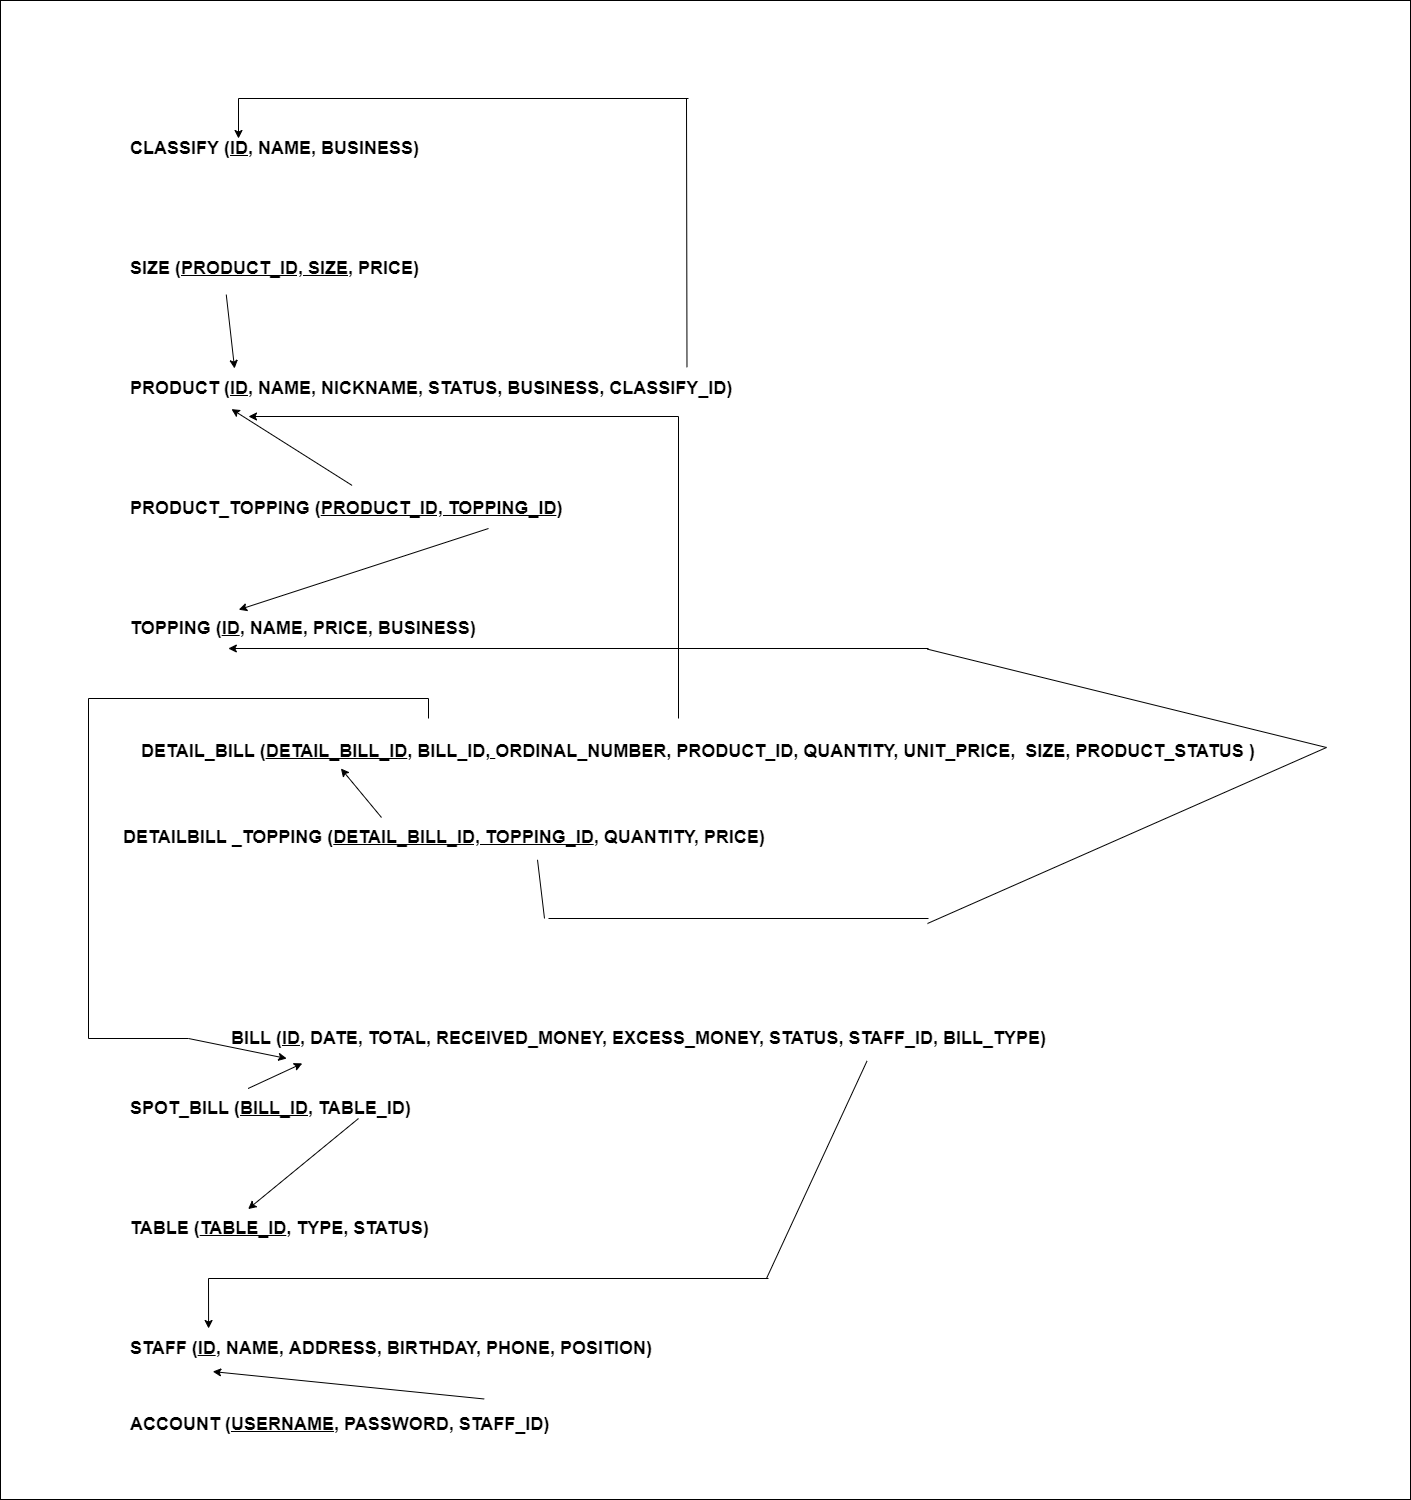

The diagram above was exported from draw.io. Its source (the exported page's mxGraphModel, read from the mxfile embedded in the PNG):
<mxGraphModel dx="2687" dy="765" grid="0" gridSize="10" guides="1" tooltips="1" connect="1" arrows="1" fold="1" page="0" pageScale="1" pageWidth="850" pageHeight="1100" math="0" shadow="0">
  <root>
    <mxCell id="0" />
    <mxCell id="1" parent="0" />
    <mxCell id="BX-Ci8j_CmQsx0mJvz5g-1" value="" style="rounded=0;whiteSpace=wrap;html=1;" vertex="1" parent="1">
      <mxGeometry x="-638" y="752" width="1410" height="1499" as="geometry" />
    </mxCell>
    <mxCell id="aRT50LWoGQeh7JBk3BLM-271" value="&lt;font style=&quot;font-size: 18px&quot;&gt;CLASSIFY (&lt;u&gt;ID&lt;/u&gt;, NAME, BUSINESS)&lt;/font&gt;" style="text;html=1;strokeColor=none;fillColor=none;align=left;verticalAlign=middle;whiteSpace=wrap;rounded=0;fontStyle=1" parent="1" vertex="1">
      <mxGeometry x="-510" y="880" width="430" height="40" as="geometry" />
    </mxCell>
    <mxCell id="aRT50LWoGQeh7JBk3BLM-272" value="&lt;span style=&quot;font-size: 18px&quot;&gt;PRODUCT (&lt;u&gt;ID&lt;/u&gt;, NAME, NICKNAME, STATUS, BUSINESS, CLASSIFY_ID)&lt;/span&gt;" style="text;html=1;strokeColor=none;fillColor=none;align=left;verticalAlign=middle;whiteSpace=wrap;rounded=0;fontStyle=1" parent="1" vertex="1">
      <mxGeometry x="-510" y="1120" width="1040" height="40" as="geometry" />
    </mxCell>
    <mxCell id="aRT50LWoGQeh7JBk3BLM-273" value="&lt;span style=&quot;font-size: 18px&quot;&gt;SIZE (&lt;u&gt;PRODUCT_ID, SIZE&lt;/u&gt;, PRICE)&lt;/span&gt;" style="text;html=1;strokeColor=none;fillColor=none;align=left;verticalAlign=middle;whiteSpace=wrap;rounded=0;fontStyle=1" parent="1" vertex="1">
      <mxGeometry x="-510" y="1000" width="1040" height="40" as="geometry" />
    </mxCell>
    <mxCell id="aRT50LWoGQeh7JBk3BLM-274" value="&lt;span style=&quot;font-size: 18px&quot;&gt;TOPPING (&lt;u&gt;ID&lt;/u&gt;, NAME, PRICE, BUSINESS)&lt;/span&gt;" style="text;html=1;strokeColor=none;fillColor=none;align=left;verticalAlign=middle;whiteSpace=wrap;rounded=0;fontStyle=1" parent="1" vertex="1">
      <mxGeometry x="-510" y="1360" width="1040" height="40" as="geometry" />
    </mxCell>
    <mxCell id="aRT50LWoGQeh7JBk3BLM-275" value="&lt;span style=&quot;font-size: 18px&quot;&gt;PRODUCT_TOPPING (&lt;u&gt;PRODUCT_ID, TOPPING_ID&lt;/u&gt;)&lt;/span&gt;" style="text;html=1;strokeColor=none;fillColor=none;align=left;verticalAlign=middle;whiteSpace=wrap;rounded=0;fontStyle=1" parent="1" vertex="1">
      <mxGeometry x="-510" y="1240" width="1040" height="40" as="geometry" />
    </mxCell>
    <mxCell id="aRT50LWoGQeh7JBk3BLM-276" value="&lt;span style=&quot;font-size: 18px&quot;&gt;DETAIL_BILL (&lt;u&gt;DETAIL_BILL_ID&lt;/u&gt;, BILL_ID&lt;u&gt;,&amp;nbsp;&lt;/u&gt;&lt;/span&gt;&lt;span style=&quot;font-size: 18px&quot;&gt;ORDINAL_NUMBER&lt;/span&gt;&lt;span style=&quot;font-size: 18px&quot;&gt;, PRODUCT_ID, QUANTITY, UNIT_PRICE,&amp;nbsp; SIZE, PRODUCT_STATUS )&lt;/span&gt;" style="text;html=1;strokeColor=none;fillColor=none;align=left;verticalAlign=middle;whiteSpace=wrap;rounded=0;fontStyle=1" parent="1" vertex="1">
      <mxGeometry x="-499" y="1483" width="1200" height="40" as="geometry" />
    </mxCell>
    <mxCell id="aRT50LWoGQeh7JBk3BLM-277" value="&lt;span style=&quot;font-size: 18px&quot;&gt;DETAILBILL _TOPPING (&lt;u&gt;DETAIL_BILL_ID,&amp;nbsp;TOPPING_ID&lt;/u&gt;, QUANTITY, PRICE)&lt;/span&gt;" style="text;html=1;strokeColor=none;fillColor=none;align=left;verticalAlign=middle;whiteSpace=wrap;rounded=0;fontStyle=1" parent="1" vertex="1">
      <mxGeometry x="-517" y="1569" width="1040" height="40" as="geometry" />
    </mxCell>
    <mxCell id="aRT50LWoGQeh7JBk3BLM-278" value="&lt;span style=&quot;font-size: 18px&quot;&gt;BILL (&lt;u&gt;ID&lt;/u&gt;, DATE, TOTAL, RECEIVED_MONEY, EXCESS_MONEY, STATUS, STAFF_ID, BILL_TYPE)&lt;/span&gt;&lt;span style=&quot;color: rgba(0 , 0 , 0 , 0) ; font-family: monospace ; font-size: 0px&quot;&gt;%3CmxGraphModel%3E%3Croot%3E%3CmxCell%20id%3D%220%22%2F%3E%3CmxCell%20id%3D%221%22%20parent%3D%220%22%2F%3E%3CmxCell%20id%3D%222%22%20value%3D%22%26lt%3Bspan%20style%3D%26quot%3Bfont-size%3A%2018px%26quot%3B%26gt%3BDETAILBILL%20_TOPPING%20(BILL_ID%2C%20ORDINAL_NUMBER%2C%20TOPPING_ID)%26lt%3B%2Fspan%26gt%3B%22%20style%3D%22text%3Bhtml%3D1%3BstrokeColor%3Dnone%3BfillColor%3Dnone%3Balign%3Dleft%3BverticalAlign%3Dmiddle%3BwhiteSpace%3Dwrap%3Brounded%3D0%3B%22%20vertex%3D%221%22%20parent%3D%221%22%3E%3CmxGeometry%20y%3D%221850%22%20width%3D%221040%22%20height%3D%2240%22%20as%3D%22geometry%22%2F%3E%3C%2FmxCell%3E%3C%2Froot%3E%3C%2FmxGraphModel%3E&lt;/span&gt;" style="text;html=1;strokeColor=none;fillColor=none;align=left;verticalAlign=middle;whiteSpace=wrap;rounded=0;fontStyle=1" parent="1" vertex="1">
      <mxGeometry x="-409" y="1770" width="1040" height="40" as="geometry" />
    </mxCell>
    <mxCell id="aRT50LWoGQeh7JBk3BLM-279" value="&lt;span style=&quot;font-size: 18px&quot;&gt;SPOT_BILL (&lt;u&gt;BILL_ID&lt;/u&gt;, TABLE_ID)&lt;/span&gt;" style="text;html=1;strokeColor=none;fillColor=none;align=left;verticalAlign=middle;whiteSpace=wrap;rounded=0;fontStyle=1" parent="1" vertex="1">
      <mxGeometry x="-510" y="1840" width="1040" height="40" as="geometry" />
    </mxCell>
    <mxCell id="aRT50LWoGQeh7JBk3BLM-280" value="&lt;span style=&quot;font-size: 18px&quot;&gt;TABLE (&lt;u&gt;TABLE_ID&lt;/u&gt;, TYPE, STATUS)&lt;/span&gt;" style="text;html=1;strokeColor=none;fillColor=none;align=left;verticalAlign=middle;whiteSpace=wrap;rounded=0;fontStyle=1" parent="1" vertex="1">
      <mxGeometry x="-510" y="1960" width="1040" height="40" as="geometry" />
    </mxCell>
    <mxCell id="aRT50LWoGQeh7JBk3BLM-281" value="&lt;span style=&quot;font-size: 18px&quot;&gt;STAFF (&lt;u&gt;ID&lt;/u&gt;, NAME, ADDRESS, BIRTHDAY, PHONE, POSITION)&lt;/span&gt;" style="text;html=1;strokeColor=none;fillColor=none;align=left;verticalAlign=middle;whiteSpace=wrap;rounded=0;fontStyle=1" parent="1" vertex="1">
      <mxGeometry x="-510" y="2080" width="1040" height="40" as="geometry" />
    </mxCell>
    <mxCell id="aRT50LWoGQeh7JBk3BLM-282" value="&lt;span style=&quot;font-size: 18px&quot;&gt;ACCOUNT (&lt;u&gt;USERNAME&lt;/u&gt;, PASSWORD, STAFF_ID)&lt;/span&gt;" style="text;html=1;strokeColor=none;fillColor=none;align=left;verticalAlign=middle;whiteSpace=wrap;rounded=0;fontStyle=1" parent="1" vertex="1">
      <mxGeometry x="-510" y="2156" width="1040" height="40" as="geometry" />
    </mxCell>
    <mxCell id="aRT50LWoGQeh7JBk3BLM-283" value="" style="endArrow=none;html=1;rounded=0;fontSize=18;exitX=0.537;exitY=-0.031;exitDx=0;exitDy=0;exitPerimeter=0;" parent="1" source="aRT50LWoGQeh7JBk3BLM-272" edge="1">
      <mxGeometry width="50" height="50" relative="1" as="geometry">
        <mxPoint x="-200" y="920" as="sourcePoint" />
        <mxPoint x="48" y="850" as="targetPoint" />
      </mxGeometry>
    </mxCell>
    <mxCell id="aRT50LWoGQeh7JBk3BLM-284" value="" style="endArrow=none;html=1;rounded=0;fontSize=18;" parent="1" edge="1">
      <mxGeometry width="50" height="50" relative="1" as="geometry">
        <mxPoint x="-400" y="850" as="sourcePoint" />
        <mxPoint x="50" y="850" as="targetPoint" />
      </mxGeometry>
    </mxCell>
    <mxCell id="aRT50LWoGQeh7JBk3BLM-285" value="" style="endArrow=classic;html=1;rounded=0;fontSize=18;" parent="1" edge="1">
      <mxGeometry width="50" height="50" relative="1" as="geometry">
        <mxPoint x="-400" y="850" as="sourcePoint" />
        <mxPoint x="-400" y="890" as="targetPoint" />
      </mxGeometry>
    </mxCell>
    <mxCell id="aRT50LWoGQeh7JBk3BLM-286" value="" style="endArrow=classic;html=1;rounded=0;fontSize=18;exitX=0.094;exitY=1.154;exitDx=0;exitDy=0;exitPerimeter=0;entryX=0.102;entryY=0;entryDx=0;entryDy=0;entryPerimeter=0;" parent="1" source="aRT50LWoGQeh7JBk3BLM-273" target="aRT50LWoGQeh7JBk3BLM-272" edge="1">
      <mxGeometry width="50" height="50" relative="1" as="geometry">
        <mxPoint x="-200" y="1070" as="sourcePoint" />
        <mxPoint x="-270" y="1070" as="targetPoint" />
      </mxGeometry>
    </mxCell>
    <mxCell id="aRT50LWoGQeh7JBk3BLM-287" value="" style="endArrow=classic;html=1;rounded=0;fontSize=18;entryX=0.099;entryY=1.015;entryDx=0;entryDy=0;entryPerimeter=0;exitX=0.215;exitY=-0.077;exitDx=0;exitDy=0;exitPerimeter=0;" parent="1" source="aRT50LWoGQeh7JBk3BLM-275" target="aRT50LWoGQeh7JBk3BLM-272" edge="1">
      <mxGeometry width="50" height="50" relative="1" as="geometry">
        <mxPoint x="-450" y="1210" as="sourcePoint" />
        <mxPoint x="-150" y="1020" as="targetPoint" />
      </mxGeometry>
    </mxCell>
    <mxCell id="aRT50LWoGQeh7JBk3BLM-288" value="" style="endArrow=classic;html=1;rounded=0;fontSize=18;entryX=0.106;entryY=0.031;entryDx=0;entryDy=0;entryPerimeter=0;" parent="1" target="aRT50LWoGQeh7JBk3BLM-274" edge="1">
      <mxGeometry width="50" height="50" relative="1" as="geometry">
        <mxPoint x="-150" y="1280" as="sourcePoint" />
        <mxPoint x="-150" y="1180" as="targetPoint" />
      </mxGeometry>
    </mxCell>
    <mxCell id="aRT50LWoGQeh7JBk3BLM-289" value="" style="endArrow=none;html=1;rounded=0;fontSize=18;" parent="1" edge="1">
      <mxGeometry width="50" height="50" relative="1" as="geometry">
        <mxPoint x="40" y="1470" as="sourcePoint" />
        <mxPoint x="40" y="1168" as="targetPoint" />
      </mxGeometry>
    </mxCell>
    <mxCell id="aRT50LWoGQeh7JBk3BLM-290" value="" style="endArrow=classic;html=1;rounded=0;fontSize=18;" parent="1" edge="1">
      <mxGeometry width="50" height="50" relative="1" as="geometry">
        <mxPoint x="40" y="1168" as="sourcePoint" />
        <mxPoint x="-390" y="1168" as="targetPoint" />
      </mxGeometry>
    </mxCell>
    <mxCell id="aRT50LWoGQeh7JBk3BLM-291" value="" style="endArrow=none;html=1;rounded=0;fontSize=18;" parent="1" edge="1">
      <mxGeometry width="50" height="50" relative="1" as="geometry">
        <mxPoint x="-550" y="1450" as="sourcePoint" />
        <mxPoint x="-210" y="1450" as="targetPoint" />
      </mxGeometry>
    </mxCell>
    <mxCell id="aRT50LWoGQeh7JBk3BLM-292" value="" style="endArrow=none;html=1;rounded=0;fontSize=18;" parent="1" edge="1">
      <mxGeometry width="50" height="50" relative="1" as="geometry">
        <mxPoint x="-550" y="1790" as="sourcePoint" />
        <mxPoint x="-550" y="1450" as="targetPoint" />
      </mxGeometry>
    </mxCell>
    <mxCell id="aRT50LWoGQeh7JBk3BLM-293" value="" style="endArrow=none;html=1;rounded=0;fontSize=18;" parent="1" edge="1">
      <mxGeometry width="50" height="50" relative="1" as="geometry">
        <mxPoint x="-550" y="1790" as="sourcePoint" />
        <mxPoint x="-450" y="1790" as="targetPoint" />
      </mxGeometry>
    </mxCell>
    <mxCell id="aRT50LWoGQeh7JBk3BLM-294" value="" style="endArrow=classic;html=1;rounded=0;fontSize=18;entryX=0.055;entryY=1;entryDx=0;entryDy=0;entryPerimeter=0;" parent="1" target="aRT50LWoGQeh7JBk3BLM-278" edge="1">
      <mxGeometry width="50" height="50" relative="1" as="geometry">
        <mxPoint x="-450" y="1790" as="sourcePoint" />
        <mxPoint x="-150" y="1640" as="targetPoint" />
      </mxGeometry>
    </mxCell>
    <mxCell id="aRT50LWoGQeh7JBk3BLM-295" value="" style="endArrow=classic;html=1;rounded=0;fontSize=18;exitX=0.115;exitY=0;exitDx=0;exitDy=0;exitPerimeter=0;entryX=0.07;entryY=1.123;entryDx=0;entryDy=0;entryPerimeter=0;" parent="1" source="aRT50LWoGQeh7JBk3BLM-279" target="aRT50LWoGQeh7JBk3BLM-278" edge="1">
      <mxGeometry width="50" height="50" relative="1" as="geometry">
        <mxPoint x="-200" y="1690" as="sourcePoint" />
        <mxPoint x="-150" y="1640" as="targetPoint" />
      </mxGeometry>
    </mxCell>
    <mxCell id="aRT50LWoGQeh7JBk3BLM-296" value="" style="endArrow=none;html=1;rounded=0;fontSize=18;" parent="1" edge="1">
      <mxGeometry width="50" height="50" relative="1" as="geometry">
        <mxPoint x="-90" y="1670" as="sourcePoint" />
        <mxPoint x="290" y="1670" as="targetPoint" />
      </mxGeometry>
    </mxCell>
    <mxCell id="aRT50LWoGQeh7JBk3BLM-297" value="" style="endArrow=none;html=1;rounded=0;fontSize=18;entryX=0.768;entryY=1.015;entryDx=0;entryDy=0;entryPerimeter=0;" parent="1" target="aRT50LWoGQeh7JBk3BLM-274" edge="1">
      <mxGeometry width="50" height="50" relative="1" as="geometry">
        <mxPoint x="289" y="1675" as="sourcePoint" />
        <mxPoint x="290" y="1410" as="targetPoint" />
        <Array as="points">
          <mxPoint x="688" y="1499" />
        </Array>
      </mxGeometry>
    </mxCell>
    <mxCell id="aRT50LWoGQeh7JBk3BLM-298" value="" style="endArrow=none;html=1;rounded=0;fontSize=18;entryX=0.4;entryY=1.057;entryDx=0;entryDy=0;entryPerimeter=0;" parent="1" target="aRT50LWoGQeh7JBk3BLM-277" edge="1">
      <mxGeometry width="50" height="50" relative="1" as="geometry">
        <mxPoint x="-94" y="1670" as="sourcePoint" />
        <mxPoint x="-150" y="1490" as="targetPoint" />
      </mxGeometry>
    </mxCell>
    <mxCell id="aRT50LWoGQeh7JBk3BLM-299" value="" style="endArrow=classic;html=1;rounded=0;fontSize=18;entryX=0.096;entryY=1;entryDx=0;entryDy=0;entryPerimeter=0;" parent="1" target="aRT50LWoGQeh7JBk3BLM-274" edge="1">
      <mxGeometry width="50" height="50" relative="1" as="geometry">
        <mxPoint x="290" y="1400" as="sourcePoint" />
        <mxPoint x="-150" y="1490" as="targetPoint" />
      </mxGeometry>
    </mxCell>
    <mxCell id="aRT50LWoGQeh7JBk3BLM-300" value="" style="endArrow=classic;html=1;rounded=0;fontSize=18;entryX=0.115;entryY=0.015;entryDx=0;entryDy=0;entryPerimeter=0;" parent="1" target="aRT50LWoGQeh7JBk3BLM-280" edge="1">
      <mxGeometry width="50" height="50" relative="1" as="geometry">
        <mxPoint x="-280" y="1870" as="sourcePoint" />
        <mxPoint x="-150" y="1790" as="targetPoint" />
      </mxGeometry>
    </mxCell>
    <mxCell id="aRT50LWoGQeh7JBk3BLM-301" value="" style="endArrow=none;html=1;rounded=0;fontSize=18;entryX=0.613;entryY=1.062;entryDx=0;entryDy=0;entryPerimeter=0;" parent="1" target="aRT50LWoGQeh7JBk3BLM-278" edge="1">
      <mxGeometry width="50" height="50" relative="1" as="geometry">
        <mxPoint x="128" y="2030" as="sourcePoint" />
        <mxPoint x="120" y="1800" as="targetPoint" />
      </mxGeometry>
    </mxCell>
    <mxCell id="aRT50LWoGQeh7JBk3BLM-302" value="" style="endArrow=classic;html=1;rounded=0;fontSize=18;exitX=0.342;exitY=-0.138;exitDx=0;exitDy=0;exitPerimeter=0;entryX=0.081;entryY=1.077;entryDx=0;entryDy=0;entryPerimeter=0;" parent="1" source="aRT50LWoGQeh7JBk3BLM-282" target="aRT50LWoGQeh7JBk3BLM-281" edge="1">
      <mxGeometry width="50" height="50" relative="1" as="geometry">
        <mxPoint x="-200" y="2000" as="sourcePoint" />
        <mxPoint x="-150" y="1950" as="targetPoint" />
      </mxGeometry>
    </mxCell>
    <mxCell id="aRT50LWoGQeh7JBk3BLM-303" value="" style="endArrow=none;html=1;rounded=0;fontSize=18;" parent="1" edge="1">
      <mxGeometry width="50" height="50" relative="1" as="geometry">
        <mxPoint x="-430" y="2030" as="sourcePoint" />
        <mxPoint x="130" y="2030" as="targetPoint" />
      </mxGeometry>
    </mxCell>
    <mxCell id="aRT50LWoGQeh7JBk3BLM-304" value="" style="endArrow=classic;html=1;rounded=0;fontSize=18;entryX=0.077;entryY=0;entryDx=0;entryDy=0;entryPerimeter=0;" parent="1" target="aRT50LWoGQeh7JBk3BLM-281" edge="1">
      <mxGeometry width="50" height="50" relative="1" as="geometry">
        <mxPoint x="-430" y="2030" as="sourcePoint" />
        <mxPoint x="-150" y="1950" as="targetPoint" />
      </mxGeometry>
    </mxCell>
    <mxCell id="aRT50LWoGQeh7JBk3BLM-305" value="" style="endArrow=classic;html=1;rounded=0;entryX=0.177;entryY=1;entryDx=0;entryDy=0;entryPerimeter=0;exitX=0.25;exitY=0;exitDx=0;exitDy=0;" parent="1" source="aRT50LWoGQeh7JBk3BLM-277" edge="1">
      <mxGeometry width="50" height="50" relative="1" as="geometry">
        <mxPoint x="-150" y="1580" as="sourcePoint" />
        <mxPoint x="-297.5999999999999" y="1520" as="targetPoint" />
      </mxGeometry>
    </mxCell>
    <mxCell id="aRT50LWoGQeh7JBk3BLM-306" value="" style="endArrow=none;html=1;rounded=0;" parent="1" edge="1">
      <mxGeometry width="50" height="50" relative="1" as="geometry">
        <mxPoint x="-210" y="1470" as="sourcePoint" />
        <mxPoint x="-210" y="1450" as="targetPoint" />
      </mxGeometry>
    </mxCell>
  </root>
</mxGraphModel>